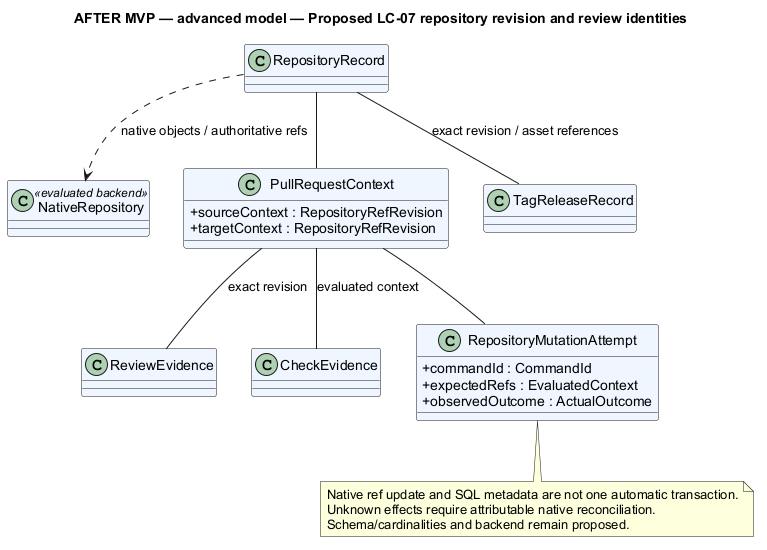

The diagram above was rendered by PlantUML. Its source (embedded in the PNG):
@startuml
' OWNER-MVP-2026-11-04 review: MVP ProjectForge. Basic Git/issue/board behavior belongs to separate ProjectForge, with independent user/resource authority.
title AFTER MVP — advanced model — Proposed LC-07 repository revision and review identities
skinparam backgroundColor white
skinparam defaultFontName Arial
skinparam shadowing false

skinparam classAttributeIconSize 0
skinparam classBackgroundColor #EFF6FF
top to bottom direction
class RepositoryRecord
class NativeRepository <<evaluated backend>>
class PullRequestContext {
 +sourceContext : RepositoryRefRevision
 +targetContext : RepositoryRefRevision
}
class ReviewEvidence
class CheckEvidence
class RepositoryMutationAttempt {
 +commandId : CommandId
 +expectedRefs : EvaluatedContext
 +observedOutcome : ActualOutcome
}
class TagReleaseRecord
RepositoryRecord ..> NativeRepository : native objects / authoritative refs
RepositoryRecord -- PullRequestContext
PullRequestContext -- ReviewEvidence : exact revision
PullRequestContext -- CheckEvidence : evaluated context
PullRequestContext -- RepositoryMutationAttempt
RepositoryRecord -- TagReleaseRecord : exact revision / asset references
note bottom of RepositoryMutationAttempt
 Native ref update and SQL metadata are not one automatic transaction.
 Unknown effects require attributable native reconciliation.
 Schema/cardinalities and backend remain proposed.
end note
@enduml